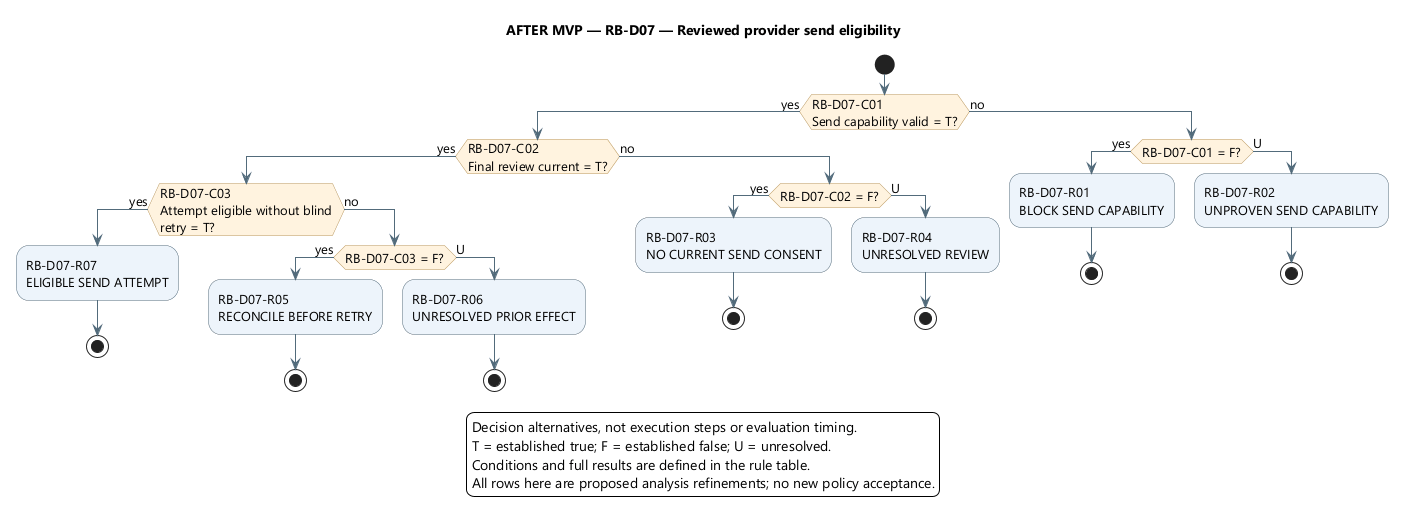

The diagram above was rendered by PlantUML. Its source (embedded in the PNG):
@startuml
' OWNER-MVP-2026-11-04 review: Future after MVP. Provider, advanced Sprint/review, or untrusted execution requirement retained as deferred.
skinparam backgroundColor white
skinparam defaultFontName Segoe UI
skinparam defaultFontSize 13
skinparam shadowing false
skinparam ArrowColor #526B7B
skinparam activityBackgroundColor #EDF4FB
skinparam activityBorderColor #526B7B
skinparam activityDiamondBackgroundColor #FFF3DF
skinparam activityDiamondBorderColor #B99557

title AFTER MVP — RB-D07 — Reviewed provider send eligibility
start
if (RB-D07-C01\nSend capability valid = T?) then (yes)
if (RB-D07-C02\nFinal review current = T?) then (yes)
if (RB-D07-C03\nAttempt eligible without blind\nretry = T?) then (yes)
:RB-D07-R07\nELIGIBLE SEND ATTEMPT;
stop
else (no)
if (RB-D07-C03 = F?) then (yes)
:RB-D07-R05\nRECONCILE BEFORE RETRY;
stop
else (U)
:RB-D07-R06\nUNRESOLVED PRIOR EFFECT;
stop
endif
endif
else (no)
if (RB-D07-C02 = F?) then (yes)
:RB-D07-R03\nNO CURRENT SEND CONSENT;
stop
else (U)
:RB-D07-R04\nUNRESOLVED REVIEW;
stop
endif
endif
else (no)
if (RB-D07-C01 = F?) then (yes)
:RB-D07-R01\nBLOCK SEND CAPABILITY;
stop
else (U)
:RB-D07-R02\nUNPROVEN SEND CAPABILITY;
stop
endif
endif
legend bottom
Decision alternatives, not execution steps or evaluation timing.
T = established true; F = established false; U = unresolved.
Conditions and full results are defined in the rule table.
All rows here are proposed analysis refinements; no new policy acceptance.
endlegend
@enduml